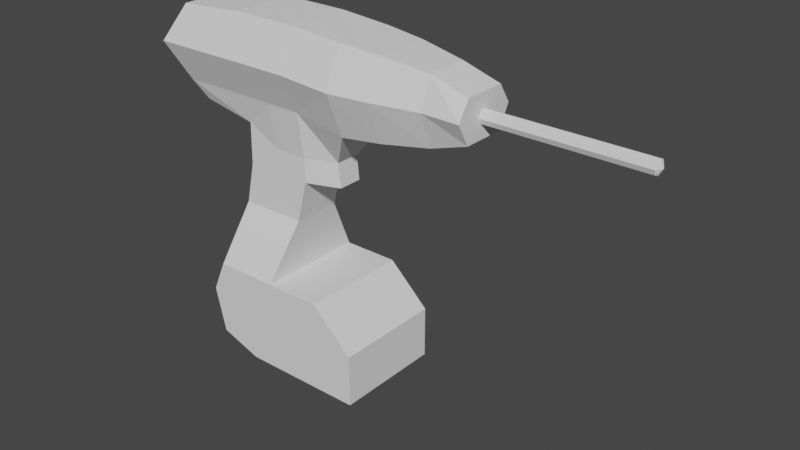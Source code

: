 # Source: drill.blend  (saved by Blender 3.6.14; exported with 4.5.12 LTS)
import bpy
from mathutils import Matrix  # noqa: F401  (used for matrix-valued properties, if any)

bpy.ops.wm.read_factory_settings(use_empty=True)
scene = bpy.context.scene
scene.name = 'Scene'

# ---- collections
col_collection = bpy.data.collections.new('Collection'); scene.collection.children.link(col_collection)

# ---- world
world_world = bpy.data.worlds.new('World'); scene.world = world_world
world_world.use_nodes = True; world_world.node_tree.nodes.clear()
_N = world_world.node_tree.nodes; _L = world_world.node_tree.links
n0 = _N.new('ShaderNodeOutputWorld'); n0.name = 'World Output'; n0.location = (300, 300)
n1 = _N.new('ShaderNodeBackground'); n1.name = 'Background'; n1.location = (10, 300)
n1.inputs[0].default_value = (0.05088, 0.05088, 0.05088, 1.0)
_L.new(n1.outputs[0], n0.inputs[0])
n0.is_active_output = True
world_world.color = (0.05088, 0.05088, 0.05088)
world_world.use_sun_shadow = False
world_world.sun_shadow_jitter_overblur = 0.0

# ---- meshes
me_cube_001 = bpy.data.meshes.new('Cube.001')
me_cube_001.from_pydata([(-0.978, -1.175, -0.669), (-0.9352, -1.175, 0.978), (-0.978, 1.175, -0.669), (-0.9352, 1.175, 0.978), (0.978, -1.175, -0.978), (0.978, -1.175, 0.1383), (0.978, 1.175, -0.978), (0.978, 1.175, 0.1383), (0.489, 1.175, -0.978), (-0.1379, 1.175, -0.978), (-0.489, 1.175, -0.978), (-0.4934, 1.175, 0.978), (-0.1762, 1.175, 0.978), (0.489, 1.175, 0.978), (-0.489, -1.175, -0.978), (-0.1379, -1.175, -0.978), (0.489, -1.175, -0.978), (0.489, -1.175, 0.978), (-0.1762, -1.175, 0.978), (-0.4934, -1.175, 0.978), (-1.104, -1.175, 0.2888), (-1.104, 1.175, 0.2888), (0.978, 1.175, -0.4198), (0.978, -1.175, -0.4198), (0.489, -1.175, -3.725e-09), (-0.1379, -1.175, -3.725e-09), (-0.489, -1.175, -3.725e-09), (-0.489, 1.175, -3.725e-09), (-0.1379, 1.175, -3.725e-09), (0.489, 1.175, -3.725e-09), (-0.7321, -0.5165, 3.122), (-0.7321, 0.5165, 3.122), (-0.3288, -0.5165, 3.122), (-0.3288, 0.5165, 3.122), (0.07445, 0.5165, 3.122), (0.07445, -0.5165, 3.122), (-0.8405, 0.5165, 2.219), (-0.4467, 0.5165, 2.219), (-0.8405, -0.5165, 2.219), (-0.4467, -0.5165, 2.219), (-0.05288, 0.5165, 2.219), (-0.05288, -0.5165, 2.219), (-0.7321, -0.6685, 4.613), (-0.7321, 0.6685, 4.613), (-0.3288, -0.6685, 4.613), (-0.3288, 0.6685, 4.613), (0.07445, 0.6685, 4.613), (0.07445, -0.6685, 4.613), (0.4571, 0.2629, 3.122), (0.4571, -0.2629, 3.122), (0.7018, -0.6685, 4.416), (0.7018, 0.6685, 4.416), (0.07445, -0.5165, 3.634), (-0.3288, -0.5165, 3.634), (-0.7232, 0.5165, 4.005), (-0.3288, 0.5165, 3.634), (-0.7232, -0.5165, 4.005), (0.07445, 0.5165, 3.634), (0.4304, -0.2629, 3.634), (0.4304, 0.2629, 3.634), (-1.529, -0.6685, 4.604), (-1.529, 0.6685, 4.604), (-1.375, 0.5165, 4.216), (-1.375, -0.5165, 4.216), (-0.7335, -0.6685, 6.272), (-0.7335, 0.6685, 6.272), (-0.3303, -0.6685, 6.272), (-0.3303, 0.6685, 6.272), (0.073, 0.6685, 6.272), (0.073, -0.6685, 6.272), (0.7004, -0.6685, 6.187), (0.7004, 0.6685, 6.187), (-1.531, -0.6685, 6.162), (-1.531, 0.6685, 6.162), (0.7011, -1.048, 5.365), (0.07373, 1.048, 5.443), (-0.3295, 1.048, 5.443), (0.07373, -1.048, 5.443), (-1.708, 1.048, 5.433), (-0.7328, 1.048, 5.443), (0.7011, 1.048, 5.365), (-0.3295, -1.048, 5.443), (-0.7328, -1.048, 5.443), (-1.708, -1.048, 5.433), (2.159, -0.4499, 4.889), (2.159, 0.4499, 4.889), (2.157, -0.4499, 5.744), (2.157, 0.4499, 5.744), (2.158, -0.705, 5.347), (2.158, 0.705, 5.347), (1.169, -0.9235, 5.364), (1.169, -0.5894, 6.117), (1.169, 0.9235, 5.364), (1.17, 0.5894, 4.496), (1.169, 0.5894, 6.117), (1.17, -0.5894, 4.496), (1.717, -0.705, 5.359), (1.717, 0.705, 5.359), (1.716, 0.4499, 5.986), (1.716, -0.4499, 5.986), (1.718, 0.4499, 4.635), (1.718, -0.4499, 4.635), (2.113, 0.1461, 5.294), (2.113, 0.1033, 5.397), (2.113, 4.987e-10, 5.44), (2.113, -0.1033, 5.397), (2.113, -0.1461, 5.294), (2.113, -0.1033, 5.19), (2.113, 4.987e-10, 5.147), (2.113, 0.1033, 5.19), (3.956, 0.1461, 5.294), (3.956, 0.1033, 5.397), (3.956, 4.987e-10, 5.44), (3.956, -0.1033, 5.397), (3.956, -0.1461, 5.294), (3.956, -0.1033, 5.19), (3.956, 4.987e-10, 5.147), (3.956, 0.1033, 5.19), (3.998, 4.987e-10, 5.294)], [], [(20, 1, 3, 21), (29, 13, 7, 22), (22, 7, 5, 23), (26, 19, 1, 20), (8, 6, 4, 16), (36, 38, 30, 31), (7, 13, 17, 5), (13, 12, 18, 17), (37, 36, 31, 33), (2, 10, 14, 0), (10, 9, 15, 14), (9, 8, 16, 15), (23, 5, 17, 24), (24, 17, 18, 25), (25, 18, 19, 26), (21, 3, 11, 27), (27, 11, 12, 28), (28, 12, 13, 29), (9, 28, 29, 8), (10, 27, 28, 9), (2, 21, 27, 10), (15, 25, 26, 14), (16, 24, 25, 15), (4, 23, 24, 16), (14, 26, 20, 0), (6, 22, 23, 4), (8, 29, 22, 6), (0, 20, 21, 2), (55, 54, 43, 45), (53, 52, 47, 44), (38, 39, 32, 30), (40, 37, 33, 34), (41, 40, 34, 35), (39, 41, 35, 32), (19, 18, 41, 39), (18, 12, 40, 41), (12, 11, 37, 40), (1, 19, 39, 38), (11, 3, 36, 37), (3, 1, 38, 36), (79, 78, 73, 65), (43, 54, 62, 61), (52, 35, 49, 58), (57, 55, 45, 46), (56, 53, 44, 42), (58, 59, 51, 50), (57, 46, 51, 59), (77, 74, 70, 69), (35, 34, 48, 49), (34, 57, 59, 48), (49, 48, 59, 58), (30, 32, 53, 56), (34, 33, 55, 57), (47, 52, 58, 50), (31, 30, 56, 54), (32, 35, 52, 53), (33, 31, 54, 55), (62, 63, 60, 61), (75, 76, 67, 68), (54, 56, 63, 62), (56, 42, 60, 63), (67, 65, 64, 66), (68, 67, 66, 69), (68, 69, 70, 71), (64, 65, 73, 72), (81, 77, 69, 66), (82, 81, 66, 64), (80, 75, 68, 71), (83, 82, 64, 72), (78, 83, 72, 73), (76, 79, 65, 67), (45, 43, 79, 76), (61, 60, 83, 78), (60, 42, 82, 83), (51, 46, 75, 80), (42, 44, 81, 82), (44, 47, 77, 81), (46, 45, 76, 75), (47, 50, 74, 77), (43, 61, 78, 79), (74, 90, 91, 70), (100, 97, 89, 85), (99, 96, 88, 86), (88, 89, 87, 86), (84, 85, 89, 88), (97, 98, 87, 89), (101, 100, 85, 84), (96, 101, 84, 88), (98, 99, 86, 87), (71, 94, 92, 80), (80, 92, 93, 51), (70, 91, 94, 71), (74, 50, 95, 90), (50, 51, 93, 95), (94, 91, 99, 98), (90, 95, 101, 96), (95, 93, 100, 101), (92, 94, 98, 97), (91, 90, 96, 99), (93, 92, 97, 100), (103, 102, 109, 108, 107, 106, 105, 104), (111, 112, 118), (109, 102, 110, 117), (107, 108, 116, 115), (105, 106, 114, 113), (103, 104, 112, 111), (108, 109, 117, 116), (106, 107, 115, 114), (104, 105, 113, 112), (102, 103, 111, 110), (112, 113, 118), (113, 114, 118), (114, 115, 118), (116, 118, 115), (116, 117, 118), (117, 110, 118), (110, 111, 118)])
_uv = me_cube_001.uv_layers.new(name='UVMap')
_uv.uv.foreach_set('vector', [0.5, 0.0, 0.625, 0.0, 0.625, 0.25, 0.5, 0.25, 0.5, 0.4375, 0.625, 0.4375, 0.625, 0.5, 0.5, 0.5, 0.5, 0.5, 0.625, 0.5, 0.625, 0.75, 0.5, 0.75, 0.5, 0.9375, 0.625, 0.9375, 0.625, 1.0, 0.5, 1.0, 0.3125, 0.5, 0.375, 0.5, 0.375, 0.75, 0.3125, 0.75, 0.625, 0.25, 0.625, 0.0, 0.625, 0.0, 0.625, 0.25, 0.625, 0.5, 0.6875, 0.5, 0.6875, 0.75, 0.625, 0.75, 0.6875, 0.5, 0.75, 0.5, 0.75, 0.75, 0.6875, 0.75, 0.625, 0.3125, 0.625, 0.25, 0.625, 0.25, 0.625, 0.3125, 0.125, 0.5, 0.1875, 0.5, 0.1875, 0.75, 0.125, 0.75, 0.1875, 0.5, 0.25, 0.5, 0.25, 0.75, 0.1875, 0.75, 0.25, 0.5, 0.3125, 0.5, 0.3125, 0.75, 0.25, 0.75, 0.5, 0.75, 0.625, 0.75, 0.625, 0.8125, 0.5, 0.8125, 0.5, 0.8125, 0.625, 0.8125, 0.625, 0.875, 0.5, 0.875, 0.5, 0.875, 0.625, 0.875, 0.625, 0.9375, 0.5, 0.9375, 0.5, 0.25, 0.625, 0.25, 0.625, 0.3125, 0.5, 0.3125, 0.5, 0.3125, 0.625, 0.3125, 0.625, 0.375, 0.5, 0.375, 0.5, 0.375, 0.625, 0.375, 0.625, 0.4375, 0.5, 0.4375, 0.375, 0.375, 0.5, 0.375, 0.5, 0.4375, 0.375, 0.4375, 0.375, 0.3125, 0.5, 0.3125, 0.5, 0.375, 0.375, 0.375, 0.375, 0.25, 0.5, 0.25, 0.5, 0.3125, 0.375, 0.3125, 0.375, 0.875, 0.5, 0.875, 0.5, 0.9375, 0.375, 0.9375, 0.375, 0.8125, 0.5, 0.8125, 0.5, 0.875, 0.375, 0.875, 0.375, 0.75, 0.5, 0.75, 0.5, 0.8125, 0.375, 0.8125, 0.375, 0.9375, 0.5, 0.9375, 0.5, 1.0, 0.375, 1.0, 0.375, 0.5, 0.5, 0.5, 0.5, 0.75, 0.375, 0.75, 0.375, 0.4375, 0.5, 0.4375, 0.5, 0.5, 0.375, 0.5, 0.375, 0.0, 0.5, 0.0, 0.5, 0.25, 0.375, 0.25, 0.625, 0.3125, 0.625, 0.25, 0.625, 0.25, 0.625, 0.3125, 0.625, 0.9375, 0.625, 0.875, 0.625, 0.875, 0.625, 0.9375, 0.625, 1.0, 0.625, 0.9375, 0.625, 0.9375, 0.625, 1.0, 0.625, 0.375, 0.625, 0.3125, 0.625, 0.3125, 0.625, 0.375, 0.75, 0.75, 0.75, 0.5, 0.75, 0.5, 0.75, 0.75, 0.625, 0.9375, 0.625, 0.875, 0.625, 0.875, 0.625, 0.9375, 0.625, 0.9375, 0.625, 0.875, 0.625, 0.875, 0.625, 0.9375, 0.75, 0.75, 0.75, 0.5, 0.75, 0.5, 0.75, 0.75, 0.625, 0.375, 0.625, 0.3125, 0.625, 0.3125, 0.625, 0.375, 0.625, 1.0, 0.625, 0.9375, 0.625, 0.9375, 0.625, 1.0, 0.625, 0.3125, 0.625, 0.25, 0.625, 0.25, 0.625, 0.3125, 0.625, 0.25, 0.625, 0.0, 0.625, 0.0, 0.625, 0.25, 0.625, 0.25, 0.625, 0.25, 0.625, 0.25, 0.625, 0.25, 0.625, 0.25, 0.625, 0.25, 0.625, 0.25, 0.625, 0.25, 0.625, 0.875, 0.625, 0.875, 0.625, 0.875, 0.625, 0.875, 0.625, 0.375, 0.625, 0.3125, 0.625, 0.3125, 0.625, 0.375, 0.625, 1.0, 0.625, 0.9375, 0.625, 0.9375, 0.625, 1.0, 0.75, 0.75, 0.75, 0.5, 0.75, 0.5, 0.75, 0.75, 0.625, 0.375, 0.625, 0.375, 0.625, 0.375, 0.625, 0.375, 0.625, 0.875, 0.625, 0.875, 0.625, 0.875, 0.625, 0.875, 0.75, 0.75, 0.75, 0.5, 0.75, 0.5, 0.75, 0.75, 0.625, 0.375, 0.625, 0.375, 0.625, 0.375, 0.625, 0.375, 0.75, 0.75, 0.75, 0.5, 0.75, 0.5, 0.75, 0.75, 0.625, 1.0, 0.625, 0.9375, 0.625, 0.9375, 0.625, 1.0, 0.625, 0.375, 0.625, 0.3125, 0.625, 0.3125, 0.625, 0.375, 0.625, 0.875, 0.625, 0.875, 0.625, 0.875, 0.625, 0.875, 0.625, 0.25, 0.625, 0.0, 0.625, 0.0, 0.625, 0.25, 0.625, 0.9375, 0.625, 0.875, 0.625, 0.875, 0.625, 0.9375, 0.625, 0.3125, 0.625, 0.25, 0.625, 0.25, 0.625, 0.3125, 0.625, 0.25, 0.625, 0.0, 0.625, 0.0, 0.625, 0.25, 0.625, 0.375, 0.625, 0.3125, 0.625, 0.3125, 0.625, 0.375, 0.625, 0.25, 0.625, 0.0, 0.625, 0.0, 0.625, 0.25, 0.625, 1.0, 0.625, 1.0, 0.625, 1.0, 0.625, 1.0, 0.8125, 0.5, 0.875, 0.5, 0.875, 0.75, 0.8125, 0.75, 0.75, 0.5, 0.8125, 0.5, 0.8125, 0.75, 0.75, 0.75, 0.75, 0.5, 0.75, 0.75, 0.75, 0.75, 0.75, 0.5, 0.875, 0.75, 0.875, 0.5, 0.875, 0.5, 0.875, 0.75, 0.625, 0.9375, 0.625, 0.875, 0.625, 0.875, 0.625, 0.9375, 0.625, 1.0, 0.625, 0.9375, 0.625, 0.9375, 0.625, 1.0, 0.625, 0.375, 0.625, 0.375, 0.625, 0.375, 0.625, 0.375, 0.625, 1.0, 0.625, 1.0, 0.625, 1.0, 0.625, 1.0, 0.625, 0.25, 0.625, 0.0, 0.625, 0.0, 0.625, 0.25, 0.625, 0.3125, 0.625, 0.25, 0.625, 0.25, 0.625, 0.3125, 0.625, 0.3125, 0.625, 0.25, 0.625, 0.25, 0.625, 0.3125, 0.625, 0.25, 0.625, 0.0, 0.625, 0.0, 0.625, 0.25, 0.625, 1.0, 0.625, 1.0, 0.625, 1.0, 0.625, 1.0, 0.625, 0.375, 0.625, 0.375, 0.625, 0.375, 0.625, 0.375, 0.625, 1.0, 0.625, 0.9375, 0.625, 0.9375, 0.625, 1.0, 0.625, 0.9375, 0.625, 0.875, 0.625, 0.875, 0.625, 0.9375, 0.625, 0.375, 0.625, 0.3125, 0.625, 0.3125, 0.625, 0.375, 0.625, 0.875, 0.625, 0.875, 0.625, 0.875, 0.625, 0.875, 0.625, 0.25, 0.625, 0.25, 0.625, 0.25, 0.625, 0.25, 0.625, 0.875, 0.625, 0.875, 0.625, 0.875, 0.625, 0.875, 0.625, 0.375, 0.625, 0.375, 0.625, 0.375, 0.625, 0.375, 0.625, 0.875, 0.625, 0.875, 0.625, 0.875, 0.625, 0.875, 0.75, 0.75, 0.75, 0.5, 0.75, 0.5, 0.75, 0.75, 0.75, 0.75, 0.75, 0.5, 0.75, 0.5, 0.75, 0.75, 0.625, 0.375, 0.625, 0.375, 0.625, 0.375, 0.625, 0.375, 0.75, 0.75, 0.75, 0.5, 0.75, 0.5, 0.75, 0.75, 0.625, 0.875, 0.625, 0.875, 0.625, 0.875, 0.625, 0.875, 0.75, 0.5, 0.75, 0.75, 0.75, 0.75, 0.75, 0.5, 0.625, 0.375, 0.625, 0.375, 0.625, 0.375, 0.625, 0.375, 0.625, 0.375, 0.625, 0.375, 0.625, 0.375, 0.625, 0.375, 0.75, 0.75, 0.75, 0.75, 0.75, 0.5, 0.75, 0.5, 0.625, 0.875, 0.625, 0.875, 0.625, 0.875, 0.625, 0.875, 0.75, 0.75, 0.75, 0.5, 0.75, 0.5, 0.75, 0.75, 0.75, 0.5, 0.75, 0.75, 0.75, 0.75, 0.75, 0.5, 0.625, 0.875, 0.625, 0.875, 0.625, 0.875, 0.625, 0.875, 0.75, 0.75, 0.75, 0.5, 0.75, 0.5, 0.75, 0.75, 0.625, 0.375, 0.625, 0.375, 0.625, 0.375, 0.625, 0.375, 0.625, 0.875, 0.625, 0.875, 0.625, 0.875, 0.625, 0.875, 0.625, 0.375, 0.625, 0.375, 0.625, 0.375, 0.625, 0.375, 0.0, 0.0, 0.0, 0.0, 0.0, 0.0, 0.0, 0.0, 0.0, 0.0, 0.0, 0.0, 0.0, 0.0, 0.0, 0.0, 0.0, 0.0, 0.0, 0.0, 0.0, 0.0, 0.0, 0.0, 0.0, 0.0, 0.0, 0.0, 0.0, 0.0, 0.0, 0.0, 0.0, 0.0, 0.0, 0.0, 0.0, 0.0, 0.0, 0.0, 0.0, 0.0, 0.0, 0.0, 0.0, 0.0, 0.0, 0.0, 0.0, 0.0, 0.0, 0.0, 0.0, 0.0, 0.0, 0.0, 0.0, 0.0, 0.0, 0.0, 0.0, 0.0, 0.0, 0.0, 0.0, 0.0, 0.0, 0.0, 0.0, 0.0, 0.0, 0.0, 0.0, 0.0, 0.0, 0.0, 0.0, 0.0, 0.0, 0.0, 0.0, 0.0, 0.0, 0.0, 0.0, 0.0, 0.0, 0.0, 0.0, 0.0, 0.0, 0.0, 0.0, 0.0, 0.0, 0.0, 0.0, 0.0, 0.0, 0.0, 0.0, 0.0, 0.0, 0.0, 0.0, 0.0, 0.0, 0.0, 0.0, 0.0, 0.0, 0.0, 0.0, 0.0, 0.0, 0.0, 0.0, 0.0, 0.0, 0.0, 0.0, 0.0, 0.0, 0.0, 0.0, 0.0, 0.0, 0.0])
me_cube_001.update()

# ---- objects
ob_cube = bpy.data.objects.new('Cube', me_cube_001)

# ---- transforms, parenting, visibility, modifiers, constraints
ob_cube.location = (-0.7038, 0.0, -1.102)
ob_cube.scale = (0.7681, 0.424, 0.424)

# ---- collection membership
col_collection.objects.link(ob_cube)

# ---- scene / render settings (as saved in the file)
scene.frame_start = 1; scene.frame_end = 250; scene.frame_set(1)
scene.render.engine = 'BLENDER_EEVEE_NEXT'
scene.cycles.sampling_pattern = 'TABULATED_SOBOL'
scene.view_settings.view_transform = 'Filmic'
bpy.context.view_layer.update()

# ---- added for rendering (the .blend has no active camera and no usable light): camera, sun
cam_auto = bpy.data.cameras.new('AutoCamera')
cam_auto.lens = 50.0
cam_auto.sensor_width = 36.0
cam_auto.clip_end = 1000.0
ob_auto_camera = bpy.data.objects.new('AutoCamera', cam_auto)
scene.collection.objects.link(ob_auto_camera)
ob_auto_camera.location = (5.21414, -6.04591, 4.05054)
ob_auto_camera.rotation_euler = (1.09748, -7.21219e-08, 0.694738)
scene.camera = ob_auto_camera
light_auto_sun = bpy.data.lights.new('AutoSun', 'SUN')
light_auto_sun.energy = 3.0
light_auto_sun.angle = 0.0523599
ob_auto_sun = bpy.data.objects.new('AutoSun', light_auto_sun)
scene.collection.objects.link(ob_auto_sun)
ob_auto_sun.rotation_euler = (0.872665, 0.174533, 0.523599)
bpy.context.view_layer.update()
